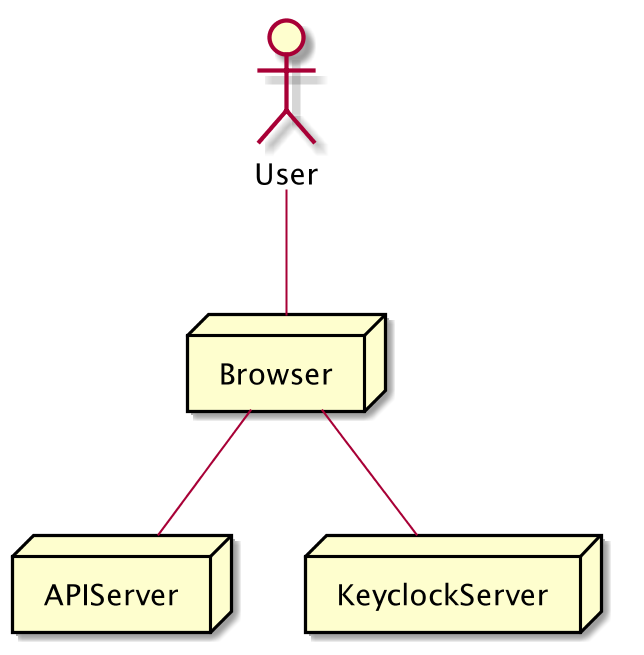

The diagram above was rendered by PlantUML. Its source (embedded in the PNG):
@startuml
skinparam dpi 200

actor User
node Browser
node APIServer
node KeyclockServer
User -- Browser
Browser -- APIServer
Browser -- KeyclockServer
@enduml